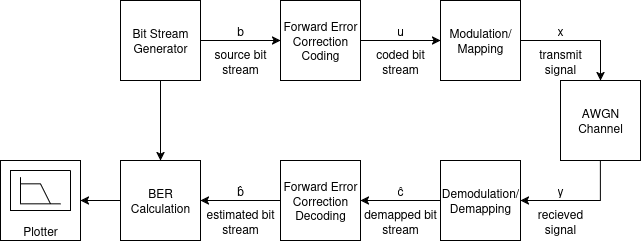

The diagram above was exported from draw.io. Its source (the exported page's mxGraphModel, read from the mxfile embedded in the PNG):
<mxGraphModel dx="1042" dy="699" grid="1" gridSize="10" guides="1" tooltips="1" connect="1" arrows="1" fold="1" page="1" pageScale="1" pageWidth="827" pageHeight="1169" math="0" shadow="0">
  <root>
    <mxCell id="0" />
    <mxCell id="1" parent="0" />
    <mxCell id="9qPadXLjKVHZIet5n0lO-14" value="" style="edgeStyle=orthogonalEdgeStyle;rounded=0;orthogonalLoop=1;jettySize=auto;html=1;" parent="1" source="9qPadXLjKVHZIet5n0lO-1" target="9qPadXLjKVHZIet5n0lO-7" edge="1">
      <mxGeometry relative="1" as="geometry" />
    </mxCell>
    <mxCell id="9qPadXLjKVHZIet5n0lO-1" value="Bit Stream Generator" style="rounded=0;whiteSpace=wrap;html=1;fillColor=none;" parent="1" vertex="1">
      <mxGeometry x="200" y="80" width="80" height="80" as="geometry" />
    </mxCell>
    <mxCell id="9qPadXLjKVHZIet5n0lO-9" style="edgeStyle=orthogonalEdgeStyle;rounded=0;orthogonalLoop=1;jettySize=auto;html=1;exitX=1;exitY=0.5;exitDx=0;exitDy=0;entryX=0;entryY=0.5;entryDx=0;entryDy=0;" parent="1" source="9qPadXLjKVHZIet5n0lO-2" target="9qPadXLjKVHZIet5n0lO-3" edge="1">
      <mxGeometry relative="1" as="geometry" />
    </mxCell>
    <mxCell id="9qPadXLjKVHZIet5n0lO-2" value="Forward Error Correction Coding" style="rounded=0;whiteSpace=wrap;html=1;fillColor=none;" parent="1" vertex="1">
      <mxGeometry x="360" y="80" width="80" height="80" as="geometry" />
    </mxCell>
    <mxCell id="9qPadXLjKVHZIet5n0lO-10" style="edgeStyle=orthogonalEdgeStyle;rounded=0;orthogonalLoop=1;jettySize=auto;html=1;exitX=1;exitY=0.5;exitDx=0;exitDy=0;entryX=0.5;entryY=0;entryDx=0;entryDy=0;" parent="1" source="9qPadXLjKVHZIet5n0lO-3" target="9qPadXLjKVHZIet5n0lO-4" edge="1">
      <mxGeometry relative="1" as="geometry" />
    </mxCell>
    <mxCell id="9qPadXLjKVHZIet5n0lO-3" value="Modulation/Mapping" style="rounded=0;whiteSpace=wrap;html=1;fillColor=none;" parent="1" vertex="1">
      <mxGeometry x="520" y="80" width="80" height="80" as="geometry" />
    </mxCell>
    <mxCell id="9qPadXLjKVHZIet5n0lO-11" style="edgeStyle=orthogonalEdgeStyle;rounded=0;orthogonalLoop=1;jettySize=auto;html=1;exitX=0.5;exitY=1;exitDx=0;exitDy=0;entryX=1;entryY=0.5;entryDx=0;entryDy=0;" parent="1" source="9qPadXLjKVHZIet5n0lO-4" target="9qPadXLjKVHZIet5n0lO-5" edge="1">
      <mxGeometry relative="1" as="geometry" />
    </mxCell>
    <mxCell id="9qPadXLjKVHZIet5n0lO-4" value="AWGN Channel" style="rounded=0;whiteSpace=wrap;html=1;fillColor=none;" parent="1" vertex="1">
      <mxGeometry x="640" y="160" width="80" height="80" as="geometry" />
    </mxCell>
    <mxCell id="9qPadXLjKVHZIet5n0lO-12" style="edgeStyle=orthogonalEdgeStyle;rounded=0;orthogonalLoop=1;jettySize=auto;html=1;exitX=0;exitY=0.5;exitDx=0;exitDy=0;entryX=1;entryY=0.5;entryDx=0;entryDy=0;" parent="1" source="9qPadXLjKVHZIet5n0lO-5" target="9qPadXLjKVHZIet5n0lO-6" edge="1">
      <mxGeometry relative="1" as="geometry" />
    </mxCell>
    <mxCell id="9qPadXLjKVHZIet5n0lO-5" value="Demodulation/Demapping" style="rounded=0;whiteSpace=wrap;html=1;fillColor=none;" parent="1" vertex="1">
      <mxGeometry x="520" y="240" width="80" height="80" as="geometry" />
    </mxCell>
    <mxCell id="9qPadXLjKVHZIet5n0lO-13" value="" style="edgeStyle=orthogonalEdgeStyle;rounded=0;orthogonalLoop=1;jettySize=auto;html=1;" parent="1" source="9qPadXLjKVHZIet5n0lO-6" target="9qPadXLjKVHZIet5n0lO-7" edge="1">
      <mxGeometry relative="1" as="geometry" />
    </mxCell>
    <mxCell id="9qPadXLjKVHZIet5n0lO-6" value="Forward Error Correction Decoding" style="rounded=0;whiteSpace=wrap;html=1;fillColor=none;" parent="1" vertex="1">
      <mxGeometry x="360" y="240" width="80" height="80" as="geometry" />
    </mxCell>
    <mxCell id="9qPadXLjKVHZIet5n0lO-16" value="" style="edgeStyle=orthogonalEdgeStyle;rounded=0;orthogonalLoop=1;jettySize=auto;html=1;" parent="1" source="9qPadXLjKVHZIet5n0lO-7" target="9qPadXLjKVHZIet5n0lO-15" edge="1">
      <mxGeometry relative="1" as="geometry" />
    </mxCell>
    <mxCell id="9qPadXLjKVHZIet5n0lO-7" value="BER Calculation" style="rounded=0;whiteSpace=wrap;html=1;fillColor=none;" parent="1" vertex="1">
      <mxGeometry x="200" y="240" width="80" height="80" as="geometry" />
    </mxCell>
    <mxCell id="9qPadXLjKVHZIet5n0lO-15" value="&lt;div&gt;Plotter&lt;/div&gt;" style="rounded=0;whiteSpace=wrap;html=1;verticalAlign=bottom;fillColor=none;" parent="1" vertex="1">
      <mxGeometry x="80" y="240" width="80" height="80" as="geometry" />
    </mxCell>
    <mxCell id="9qPadXLjKVHZIet5n0lO-25" value="" style="group" parent="1" vertex="1" connectable="0">
      <mxGeometry x="90" y="250" width="60" height="40" as="geometry" />
    </mxCell>
    <mxCell id="9qPadXLjKVHZIet5n0lO-22" value="" style="endArrow=none;html=1;rounded=0;" parent="9qPadXLjKVHZIet5n0lO-25" edge="1">
      <mxGeometry width="50" height="50" relative="1" as="geometry">
        <mxPoint x="30" y="13.333333333333332" as="sourcePoint" />
        <mxPoint x="40" y="33.33333333333333" as="targetPoint" />
      </mxGeometry>
    </mxCell>
    <mxCell id="9qPadXLjKVHZIet5n0lO-23" value="" style="swimlane;startSize=0;container=0;" parent="9qPadXLjKVHZIet5n0lO-25" vertex="1">
      <mxGeometry width="60" height="40" as="geometry" />
    </mxCell>
    <mxCell id="9qPadXLjKVHZIet5n0lO-18" value="" style="endArrow=none;html=1;rounded=0;movable=1;resizable=1;rotatable=1;deletable=1;editable=1;locked=0;connectable=1;" parent="9qPadXLjKVHZIet5n0lO-25" edge="1">
      <mxGeometry width="50" height="50" relative="1" as="geometry">
        <mxPoint x="10" y="33.33333333333333" as="sourcePoint" />
        <mxPoint x="10" y="6.666666666666666" as="targetPoint" />
      </mxGeometry>
    </mxCell>
    <mxCell id="9qPadXLjKVHZIet5n0lO-19" value="" style="endArrow=none;html=1;rounded=0;movable=1;resizable=1;rotatable=1;deletable=1;editable=1;locked=0;connectable=1;" parent="9qPadXLjKVHZIet5n0lO-25" edge="1">
      <mxGeometry width="50" height="50" relative="1" as="geometry">
        <mxPoint x="10" y="33.33333333333333" as="sourcePoint" />
        <mxPoint x="50" y="33.33333333333333" as="targetPoint" />
      </mxGeometry>
    </mxCell>
    <mxCell id="9qPadXLjKVHZIet5n0lO-21" value="" style="endArrow=none;html=1;rounded=0;" parent="9qPadXLjKVHZIet5n0lO-25" edge="1">
      <mxGeometry width="50" height="50" relative="1" as="geometry">
        <mxPoint x="10" y="13.333333333333332" as="sourcePoint" />
        <mxPoint x="30" y="13.333333333333332" as="targetPoint" />
      </mxGeometry>
    </mxCell>
    <mxCell id="9qPadXLjKVHZIet5n0lO-38" value="" style="edgeStyle=orthogonalEdgeStyle;rounded=0;orthogonalLoop=1;jettySize=auto;html=1;exitX=1;exitY=0.5;exitDx=0;exitDy=0;entryX=0;entryY=0.5;entryDx=0;entryDy=0;" parent="1" source="9qPadXLjKVHZIet5n0lO-1" target="9qPadXLjKVHZIet5n0lO-2" edge="1">
      <mxGeometry relative="1" as="geometry">
        <mxPoint x="280" y="120" as="sourcePoint" />
        <mxPoint x="360" y="120" as="targetPoint" />
      </mxGeometry>
    </mxCell>
    <UserObject label="b" placeholders="1" name="Variable" id="9qPadXLjKVHZIet5n0lO-37">
      <mxCell style="text;html=1;strokeColor=none;fillColor=none;align=center;verticalAlign=middle;whiteSpace=wrap;overflow=hidden;" parent="1" vertex="1">
        <mxGeometry x="280" y="100" width="80" height="20" as="geometry" />
      </mxCell>
    </UserObject>
    <UserObject label="source bit stream" placeholders="1" name="Variable" id="9qPadXLjKVHZIet5n0lO-41">
      <mxCell style="text;html=1;strokeColor=none;fillColor=none;align=center;verticalAlign=top;whiteSpace=wrap;overflow=hidden;" parent="1" vertex="1">
        <mxGeometry x="280" y="120" width="80" height="40" as="geometry" />
      </mxCell>
    </UserObject>
    <UserObject label="u" placeholders="1" name="Variable" id="9qPadXLjKVHZIet5n0lO-42">
      <mxCell style="text;html=1;strokeColor=none;fillColor=none;align=center;verticalAlign=middle;whiteSpace=wrap;overflow=hidden;" parent="1" vertex="1">
        <mxGeometry x="440" y="100" width="80" height="20" as="geometry" />
      </mxCell>
    </UserObject>
    <UserObject label="coded bit stream" placeholders="1" name="Variable" id="9qPadXLjKVHZIet5n0lO-43">
      <mxCell style="text;html=1;strokeColor=none;fillColor=none;align=center;verticalAlign=top;whiteSpace=wrap;overflow=hidden;" parent="1" vertex="1">
        <mxGeometry x="440" y="120" width="80" height="40" as="geometry" />
      </mxCell>
    </UserObject>
    <UserObject label="x" placeholders="1" name="Variable" id="9qPadXLjKVHZIet5n0lO-44">
      <mxCell style="text;html=1;strokeColor=none;fillColor=none;align=center;verticalAlign=middle;whiteSpace=wrap;overflow=hidden;" parent="1" vertex="1">
        <mxGeometry x="600" y="100" width="80" height="20" as="geometry" />
      </mxCell>
    </UserObject>
    <UserObject label="&lt;div&gt;transmit&lt;/div&gt;&lt;div&gt;signal&lt;/div&gt;" placeholders="1" name="Variable" id="9qPadXLjKVHZIet5n0lO-45">
      <mxCell style="text;html=1;strokeColor=none;fillColor=none;align=center;verticalAlign=top;whiteSpace=wrap;overflow=hidden;" parent="1" vertex="1">
        <mxGeometry x="600" y="120" width="80" height="40" as="geometry" />
      </mxCell>
    </UserObject>
    <UserObject label="y" placeholders="1" name="Variable" id="9qPadXLjKVHZIet5n0lO-46">
      <mxCell style="text;html=1;strokeColor=none;fillColor=none;align=center;verticalAlign=middle;whiteSpace=wrap;overflow=hidden;" parent="1" vertex="1">
        <mxGeometry x="600" y="260" width="80" height="20" as="geometry" />
      </mxCell>
    </UserObject>
    <UserObject label="&lt;div&gt;recieved&lt;/div&gt;&lt;div&gt;signal&lt;/div&gt;" placeholders="1" name="Variable" id="9qPadXLjKVHZIet5n0lO-47">
      <mxCell style="text;html=1;strokeColor=none;fillColor=none;align=center;verticalAlign=top;whiteSpace=wrap;overflow=hidden;" parent="1" vertex="1">
        <mxGeometry x="600" y="280" width="80" height="40" as="geometry" />
      </mxCell>
    </UserObject>
    <UserObject label="ĉ" placeholders="1" name="Variable" id="9qPadXLjKVHZIet5n0lO-50">
      <mxCell style="text;html=1;strokeColor=none;fillColor=none;align=center;verticalAlign=middle;whiteSpace=wrap;overflow=hidden;" parent="1" vertex="1">
        <mxGeometry x="440" y="260" width="80" height="20" as="geometry" />
      </mxCell>
    </UserObject>
    <UserObject label="demapped bit stream" placeholders="1" name="Variable" id="9qPadXLjKVHZIet5n0lO-51">
      <mxCell style="text;html=1;strokeColor=none;fillColor=none;align=center;verticalAlign=top;whiteSpace=wrap;overflow=hidden;" parent="1" vertex="1">
        <mxGeometry x="440" y="280" width="80" height="40" as="geometry" />
      </mxCell>
    </UserObject>
    <UserObject label="&lt;div&gt;b̂&lt;/div&gt;" placeholders="1" name="Variable" id="9qPadXLjKVHZIet5n0lO-52">
      <mxCell style="text;html=1;strokeColor=none;fillColor=none;align=center;verticalAlign=middle;whiteSpace=wrap;overflow=hidden;fontSize=12;" parent="1" vertex="1">
        <mxGeometry x="280" y="260" width="80" height="20" as="geometry" />
      </mxCell>
    </UserObject>
    <UserObject label="estimated bit stream" placeholders="1" name="Variable" id="9qPadXLjKVHZIet5n0lO-53">
      <mxCell style="text;html=1;strokeColor=none;fillColor=none;align=center;verticalAlign=top;whiteSpace=wrap;overflow=hidden;" parent="1" vertex="1">
        <mxGeometry x="280" y="280" width="80" height="40" as="geometry" />
      </mxCell>
    </UserObject>
  </root>
</mxGraphModel>